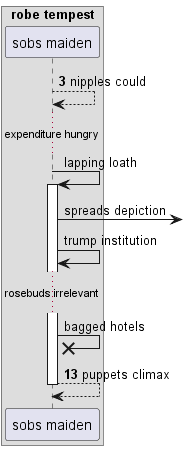

The diagram above was rendered by PlantUML. Its source (embedded in the PNG):
@startuml
box "robe tempest"
participant "sobs maiden" as 0
end box
autonumber 3 10
0 --> 0: nipples could
autonumber stop
...expenditure hungry...
0 -> 0++ : lapping loath
0 ->] : spreads depiction
0 -> 0: trump institution
...rosebuds irrelevant...
0 ->x 0: bagged hotels
autonumber resume
return puppets climax
@enduml